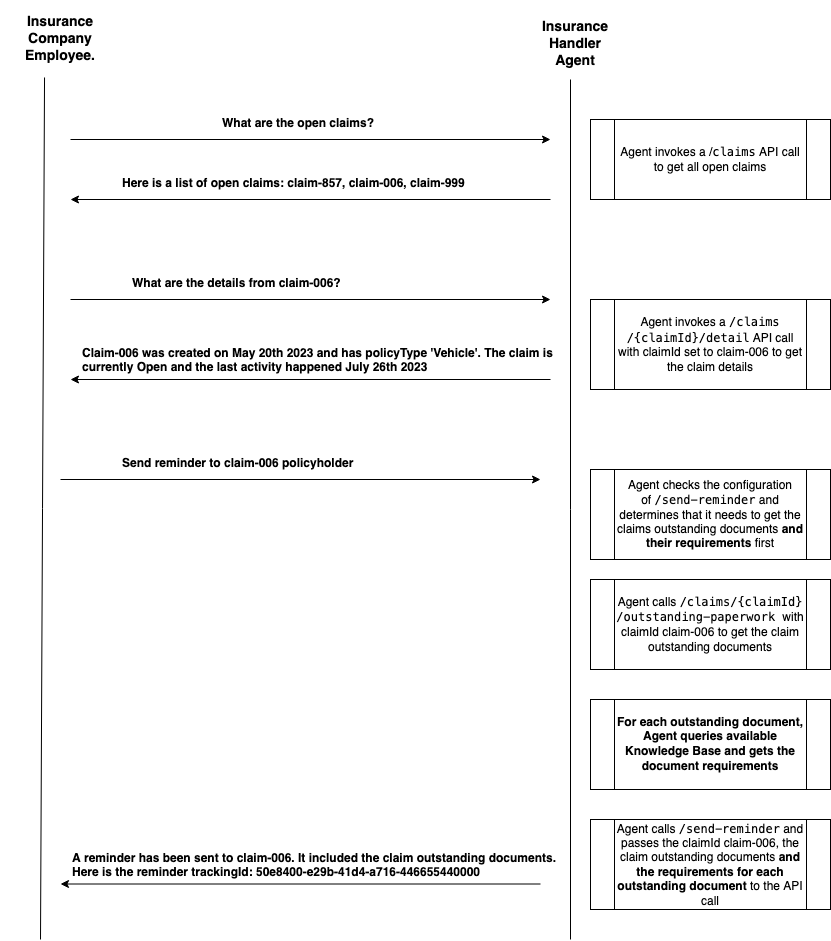

The diagram above was exported from draw.io. Its source (the exported page's mxGraphModel, read from the mxfile embedded in the PNG):
<mxGraphModel dx="1266" dy="578" grid="1" gridSize="10" guides="1" tooltips="1" connect="1" arrows="1" fold="1" page="1" pageScale="1" pageWidth="850" pageHeight="1100" math="0" shadow="0">
  <root>
    <mxCell id="-ucad4gmVGpF7z3XbMgA-0" />
    <mxCell id="-ucad4gmVGpF7z3XbMgA-1" parent="-ucad4gmVGpF7z3XbMgA-0" />
    <mxCell id="-ucad4gmVGpF7z3XbMgA-2" value="" style="endArrow=none;html=1;rounded=0;entryX=0.367;entryY=1.133;entryDx=0;entryDy=0;entryPerimeter=0;" edge="1" parent="-ucad4gmVGpF7z3XbMgA-1" target="-ucad4gmVGpF7z3XbMgA-4">
      <mxGeometry width="50" height="50" relative="1" as="geometry">
        <mxPoint x="50" y="1030" as="sourcePoint" />
        <mxPoint x="60" y="170" as="targetPoint" />
      </mxGeometry>
    </mxCell>
    <mxCell id="-ucad4gmVGpF7z3XbMgA-3" value="" style="endArrow=none;html=1;rounded=0;" edge="1" parent="-ucad4gmVGpF7z3XbMgA-1">
      <mxGeometry width="50" height="50" relative="1" as="geometry">
        <mxPoint x="580" y="1030" as="sourcePoint" />
        <mxPoint x="580" y="170" as="targetPoint" />
      </mxGeometry>
    </mxCell>
    <mxCell id="-ucad4gmVGpF7z3XbMgA-4" value="&lt;p data-pm-slice=&quot;1 1 []&quot;&gt;Insurance Company Employee.&lt;/p&gt;" style="text;html=1;strokeColor=none;fillColor=none;align=center;verticalAlign=middle;whiteSpace=wrap;rounded=0;fontStyle=1;fontSize=14;" vertex="1" parent="-ucad4gmVGpF7z3XbMgA-1">
      <mxGeometry x="10" y="100" width="120" height="60" as="geometry" />
    </mxCell>
    <mxCell id="-ucad4gmVGpF7z3XbMgA-5" value="Insurance Handler Agent" style="text;html=1;strokeColor=none;fillColor=none;align=center;verticalAlign=middle;whiteSpace=wrap;rounded=0;fontStyle=1;fontSize=14;" vertex="1" parent="-ucad4gmVGpF7z3XbMgA-1">
      <mxGeometry x="540" y="110" width="90" height="50" as="geometry" />
    </mxCell>
    <mxCell id="-ucad4gmVGpF7z3XbMgA-6" style="edgeStyle=orthogonalEdgeStyle;rounded=0;orthogonalLoop=1;jettySize=auto;html=1;exitX=0.5;exitY=1;exitDx=0;exitDy=0;" edge="1" parent="-ucad4gmVGpF7z3XbMgA-1" source="-ucad4gmVGpF7z3XbMgA-4" target="-ucad4gmVGpF7z3XbMgA-4">
      <mxGeometry relative="1" as="geometry" />
    </mxCell>
    <mxCell id="-ucad4gmVGpF7z3XbMgA-7" value="" style="endArrow=classic;html=1;rounded=0;" edge="1" parent="-ucad4gmVGpF7z3XbMgA-1">
      <mxGeometry width="50" height="50" relative="1" as="geometry">
        <mxPoint x="80" y="230" as="sourcePoint" />
        <mxPoint x="560" y="230" as="targetPoint" />
      </mxGeometry>
    </mxCell>
    <mxCell id="-ucad4gmVGpF7z3XbMgA-8" value="What are the open claims?" style="text;whiteSpace=wrap;html=1;fontSize=12;fontStyle=1" vertex="1" parent="-ucad4gmVGpF7z3XbMgA-1">
      <mxGeometry x="230" y="200" width="200" height="40" as="geometry" />
    </mxCell>
    <mxCell id="-ucad4gmVGpF7z3XbMgA-9" value="Agent invokes a /&lt;code&gt;claims&lt;/code&gt; API call to get all open claims" style="shape=process;whiteSpace=wrap;html=1;backgroundOutline=1;" vertex="1" parent="-ucad4gmVGpF7z3XbMgA-1">
      <mxGeometry x="600" y="210" width="240" height="80" as="geometry" />
    </mxCell>
    <mxCell id="-ucad4gmVGpF7z3XbMgA-10" value="" style="endArrow=classic;html=1;rounded=0;" edge="1" parent="-ucad4gmVGpF7z3XbMgA-1">
      <mxGeometry width="50" height="50" relative="1" as="geometry">
        <mxPoint x="560" y="290" as="sourcePoint" />
        <mxPoint x="80" y="290" as="targetPoint" />
      </mxGeometry>
    </mxCell>
    <mxCell id="-ucad4gmVGpF7z3XbMgA-11" value="Here is a list of open claims: claim-857, claim-006, claim-999" style="text;whiteSpace=wrap;html=1;fontSize=12;fontStyle=1" vertex="1" parent="-ucad4gmVGpF7z3XbMgA-1">
      <mxGeometry x="130" y="260" width="410" height="40" as="geometry" />
    </mxCell>
    <mxCell id="-ucad4gmVGpF7z3XbMgA-12" value="" style="endArrow=classic;html=1;rounded=0;" edge="1" parent="-ucad4gmVGpF7z3XbMgA-1">
      <mxGeometry width="50" height="50" relative="1" as="geometry">
        <mxPoint x="80" y="390" as="sourcePoint" />
        <mxPoint x="560" y="390" as="targetPoint" />
      </mxGeometry>
    </mxCell>
    <mxCell id="-ucad4gmVGpF7z3XbMgA-13" value="What are the details from claim-006?" style="text;whiteSpace=wrap;html=1;fontSize=12;fontStyle=1" vertex="1" parent="-ucad4gmVGpF7z3XbMgA-1">
      <mxGeometry x="140" y="360" width="290" height="40" as="geometry" />
    </mxCell>
    <mxCell id="-ucad4gmVGpF7z3XbMgA-14" value="Agent invokes a &lt;code&gt;/claims/{claimId}/detail&lt;/code&gt; API call with claimId set to claim-006 to get the claim details" style="shape=process;whiteSpace=wrap;html=1;backgroundOutline=1;" vertex="1" parent="-ucad4gmVGpF7z3XbMgA-1">
      <mxGeometry x="600" y="390" width="240" height="90" as="geometry" />
    </mxCell>
    <mxCell id="-ucad4gmVGpF7z3XbMgA-15" value="" style="endArrow=classic;html=1;rounded=0;" edge="1" parent="-ucad4gmVGpF7z3XbMgA-1">
      <mxGeometry width="50" height="50" relative="1" as="geometry">
        <mxPoint x="560" y="470" as="sourcePoint" />
        <mxPoint x="80" y="470" as="targetPoint" />
      </mxGeometry>
    </mxCell>
    <mxCell id="-ucad4gmVGpF7z3XbMgA-16" value="Claim-006 was created on May 20th 2023 and has policyType 'Vehicle'. The claim is currently Open and the last activity happened July 26th 2023" style="text;whiteSpace=wrap;html=1;fontSize=12;fontStyle=1" vertex="1" parent="-ucad4gmVGpF7z3XbMgA-1">
      <mxGeometry x="90" y="430" width="490" height="40" as="geometry" />
    </mxCell>
    <mxCell id="-ucad4gmVGpF7z3XbMgA-17" value="" style="endArrow=classic;html=1;rounded=0;" edge="1" parent="-ucad4gmVGpF7z3XbMgA-1">
      <mxGeometry width="50" height="50" relative="1" as="geometry">
        <mxPoint x="70" y="570" as="sourcePoint" />
        <mxPoint x="550" y="570" as="targetPoint" />
      </mxGeometry>
    </mxCell>
    <mxCell id="-ucad4gmVGpF7z3XbMgA-18" value="Send reminder to claim-006 policyholder" style="text;whiteSpace=wrap;html=1;fontSize=12;fontStyle=1" vertex="1" parent="-ucad4gmVGpF7z3XbMgA-1">
      <mxGeometry x="130" y="540" width="290" height="40" as="geometry" />
    </mxCell>
    <mxCell id="-ucad4gmVGpF7z3XbMgA-19" value="Agent checks the configuration of&amp;nbsp;&lt;code&gt;/send-reminder&lt;/code&gt; and determines that it needs to get the claims outstanding documents &lt;b&gt;and their requirements &lt;/b&gt;first" style="shape=process;whiteSpace=wrap;html=1;backgroundOutline=1;" vertex="1" parent="-ucad4gmVGpF7z3XbMgA-1">
      <mxGeometry x="600" y="560" width="240" height="90" as="geometry" />
    </mxCell>
    <mxCell id="-ucad4gmVGpF7z3XbMgA-20" value="Agent calls&amp;nbsp;&lt;code&gt;/claims/{claimId}/outstanding-paperwork&lt;/code&gt;&lt;code&gt; &lt;/code&gt;with claimId claim-006 to get the claim outstanding documents&lt;code&gt;&lt;br&gt;&lt;/code&gt;" style="shape=process;whiteSpace=wrap;html=1;backgroundOutline=1;" vertex="1" parent="-ucad4gmVGpF7z3XbMgA-1">
      <mxGeometry x="600" y="670" width="240" height="90" as="geometry" />
    </mxCell>
    <mxCell id="-ucad4gmVGpF7z3XbMgA-21" value="Agent calls &lt;code&gt;/send-reminder&lt;/code&gt; and passes the claimId claim-006, the claim outstanding documents &lt;b&gt;and the requirements for each outstanding document &lt;/b&gt;to the API call" style="shape=process;whiteSpace=wrap;html=1;backgroundOutline=1;" vertex="1" parent="-ucad4gmVGpF7z3XbMgA-1">
      <mxGeometry x="600" y="910" width="240" height="90" as="geometry" />
    </mxCell>
    <mxCell id="-ucad4gmVGpF7z3XbMgA-22" value="" style="endArrow=classic;html=1;rounded=0;" edge="1" parent="-ucad4gmVGpF7z3XbMgA-1">
      <mxGeometry width="50" height="50" relative="1" as="geometry">
        <mxPoint x="550" y="974.5" as="sourcePoint" />
        <mxPoint x="70" y="974.5" as="targetPoint" />
      </mxGeometry>
    </mxCell>
    <mxCell id="-ucad4gmVGpF7z3XbMgA-23" value="A reminder has been sent to claim-006. It included the claim outstanding documents. Here is the reminder trackingId: 50e8400-e29b-41d4-a716-446655440000" style="text;whiteSpace=wrap;html=1;fontSize=12;fontStyle=1" vertex="1" parent="-ucad4gmVGpF7z3XbMgA-1">
      <mxGeometry x="80" y="934.5" width="490" height="40" as="geometry" />
    </mxCell>
    <mxCell id="5MB5Kwj7tPN6pJpnc2YE-0" value="&lt;b&gt;For each outstanding document, Agent queries available Knowledge Base and gets the document requirements&lt;code&gt;&lt;br&gt;&lt;/code&gt;&lt;/b&gt;" style="shape=process;whiteSpace=wrap;html=1;backgroundOutline=1;" vertex="1" parent="-ucad4gmVGpF7z3XbMgA-1">
      <mxGeometry x="600" y="790" width="240" height="90" as="geometry" />
    </mxCell>
  </root>
</mxGraphModel>